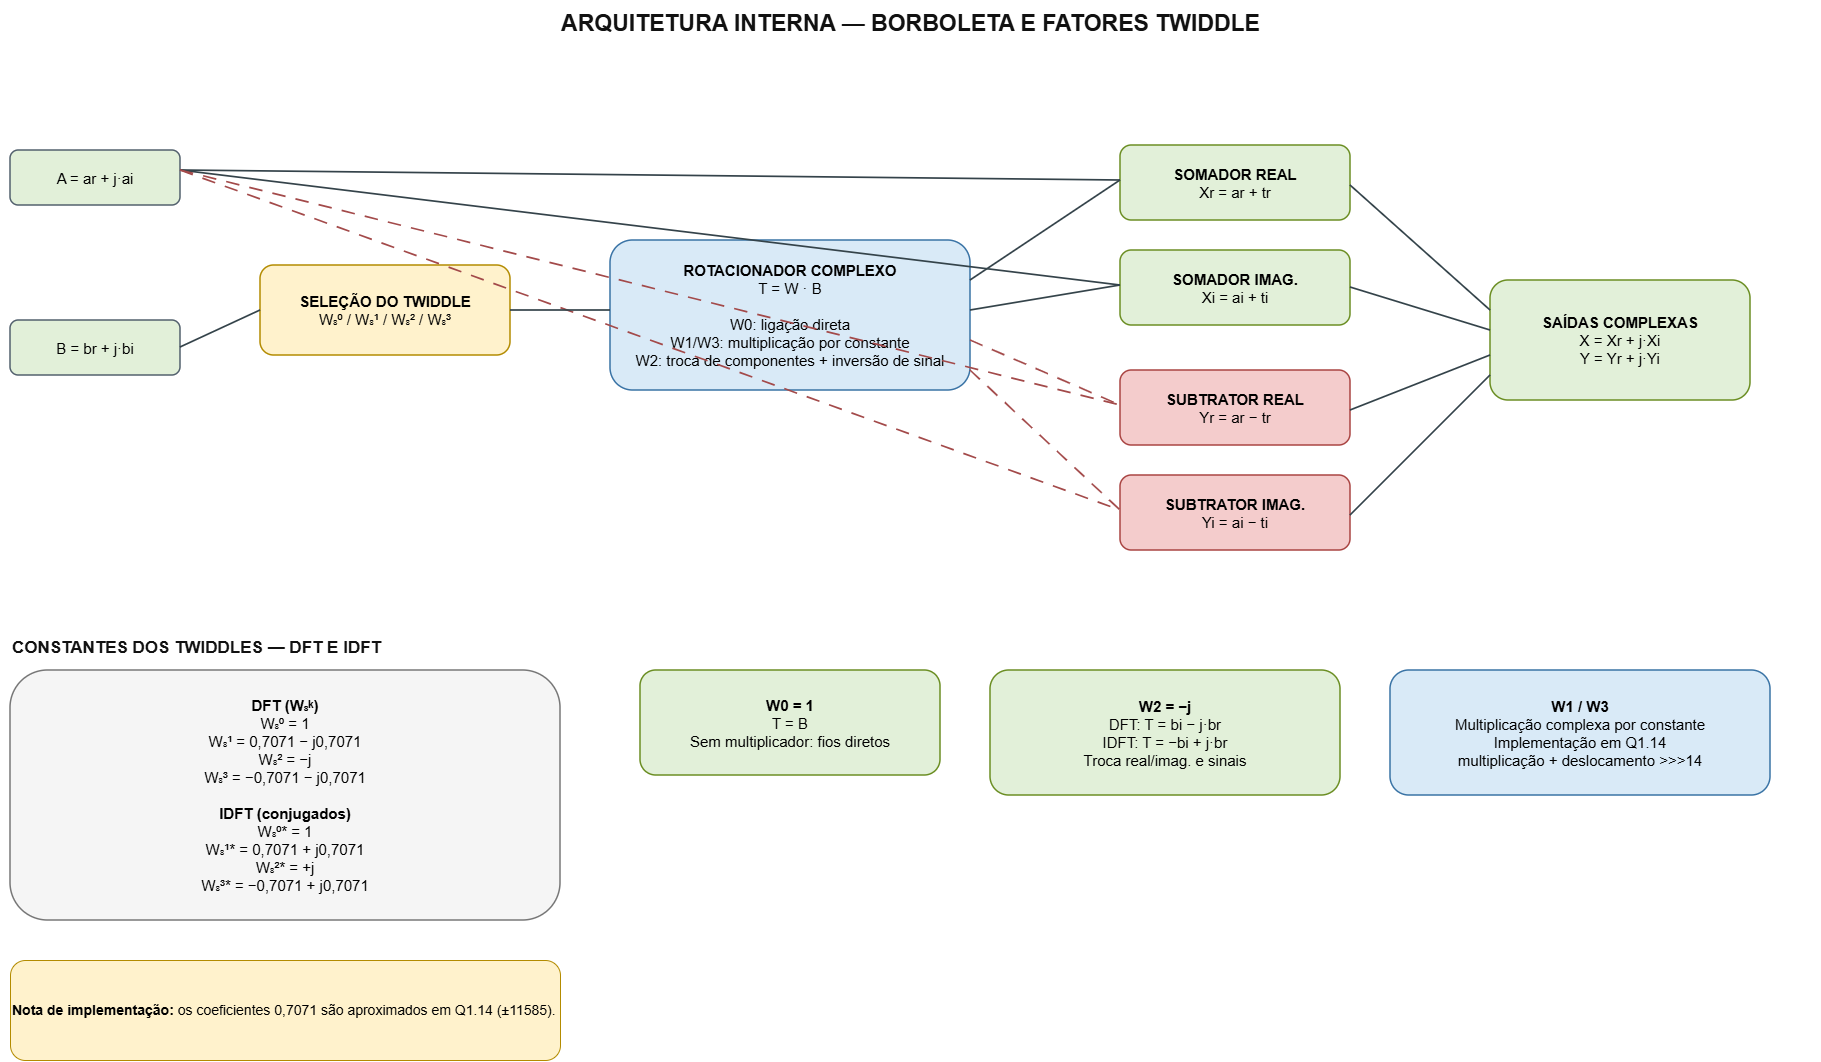

The diagram above was exported from draw.io. Its source (the exported page's mxGraphModel, read from the mxfile embedded in the PNG):
<mxGraphModel dx="2946" dy="1635" grid="1" gridSize="10" guides="1" tooltips="1" connect="1" arrows="0" fold="1" page="1" pageScale="1" pageWidth="1900" pageHeight="1200" math="0" shadow="0">
  <root>
    <mxCell id="0" />
    <mxCell id="1" parent="0" />
    <mxCell id="title" parent="1" style="text;html=1;align=center;verticalAlign=middle;fontSize=23;fontColor=#111111;" value="&lt;b&gt;ARQUITETURA INTERNA — BORBOLETA E FATORES TWIDDLE&lt;/b&gt;" vertex="1">
      <mxGeometry height="45" width="1820" x="40" y="20" as="geometry" />
    </mxCell>
    <mxCell id="inA" parent="1" style="rounded=1;whiteSpace=wrap;html=1;fillColor=#e2f0d9;strokeColor=#52606d;strokeWidth=1.5;fontSize=15;align=center;verticalAlign=middle;" value="A = ar + j·ai" vertex="1">
      <mxGeometry height="55" width="170" x="50" y="170" as="geometry" />
    </mxCell>
    <mxCell id="inB" parent="1" style="rounded=1;whiteSpace=wrap;html=1;fillColor=#e2f0d9;strokeColor=#52606d;strokeWidth=1.5;fontSize=15;align=center;verticalAlign=middle;" value="B = br + j·bi" vertex="1">
      <mxGeometry height="55" width="170" x="50" y="340" as="geometry" />
    </mxCell>
    <mxCell id="twsel" parent="1" style="rounded=1;whiteSpace=wrap;html=1;fillColor=#fff2cc;strokeColor=#b38b00;strokeWidth=1.5;fontSize=15;align=center;verticalAlign=middle;" value="&lt;b&gt;SELEÇÃO DO TWIDDLE&lt;/b&gt;&lt;br&gt;W₈⁰ / W₈¹ / W₈² / W₈³" vertex="1">
      <mxGeometry height="90" width="250" x="300" y="285" as="geometry" />
    </mxCell>
    <mxCell id="rot" parent="1" style="rounded=1;whiteSpace=wrap;html=1;fillColor=#d9eaf7;strokeColor=#3973a5;strokeWidth=1.5;fontSize=15;align=center;verticalAlign=middle;" value="&lt;b&gt;ROTACIONADOR COMPLEXO&lt;/b&gt;&lt;br&gt;T = W · B&lt;br&gt;&lt;br&gt;W0: ligação direta&lt;br&gt;W1/W3: multiplicação por constante&lt;br&gt;W2: troca de componentes + inversão de sinal" vertex="1">
      <mxGeometry height="150" width="360" x="650" y="260" as="geometry" />
    </mxCell>
    <mxCell id="sumr" parent="1" style="rounded=1;whiteSpace=wrap;html=1;fillColor=#e2f0d9;strokeColor=#6b8e23;strokeWidth=1.5;fontSize=15;align=center;verticalAlign=middle;" value="&lt;b&gt;SOMADOR REAL&lt;/b&gt;&lt;br&gt;Xr = ar + tr" vertex="1">
      <mxGeometry height="75" width="230" x="1160" y="165" as="geometry" />
    </mxCell>
    <mxCell id="sumi" parent="1" style="rounded=1;whiteSpace=wrap;html=1;fillColor=#e2f0d9;strokeColor=#6b8e23;strokeWidth=1.5;fontSize=15;align=center;verticalAlign=middle;" value="&lt;b&gt;SOMADOR IMAG.&lt;/b&gt;&lt;br&gt;Xi = ai + ti" vertex="1">
      <mxGeometry height="75" width="230" x="1160" y="270" as="geometry" />
    </mxCell>
    <mxCell id="subr" parent="1" style="rounded=1;whiteSpace=wrap;html=1;fillColor=#f4cccc;strokeColor=#a94442;strokeWidth=1.5;fontSize=15;align=center;verticalAlign=middle;" value="&lt;b&gt;SUBTRATOR REAL&lt;/b&gt;&lt;br&gt;Yr = ar − tr" vertex="1">
      <mxGeometry height="75" width="230" x="1160" y="390" as="geometry" />
    </mxCell>
    <mxCell id="subi" parent="1" style="rounded=1;whiteSpace=wrap;html=1;fillColor=#f4cccc;strokeColor=#a94442;strokeWidth=1.5;fontSize=15;align=center;verticalAlign=middle;" value="&lt;b&gt;SUBTRATOR IMAG.&lt;/b&gt;&lt;br&gt;Yi = ai − ti" vertex="1">
      <mxGeometry height="75" width="230" x="1160" y="495" as="geometry" />
    </mxCell>
    <mxCell id="outs" parent="1" style="rounded=1;whiteSpace=wrap;html=1;fillColor=#e2f0d9;strokeColor=#6b8e23;strokeWidth=1.5;fontSize=15;align=center;verticalAlign=middle;" value="&lt;b&gt;SAÍDAS COMPLEXAS&lt;/b&gt;&lt;br&gt;X = Xr + j·Xi&lt;br&gt;Y = Yr + j·Yi" vertex="1">
      <mxGeometry height="120" width="260" x="1530" y="300" as="geometry" />
    </mxCell>
    <mxCell id="a_sumr" edge="1" parent="1" style="edgeStyle=none;html=1;rounded=0;strokeColor=#34434a;strokeWidth=1.7;startArrow=none;endArrow=none;fontSize=12;" value="">
      <mxGeometry relative="1" as="geometry">
        <mxPoint x="220" y="190" as="sourcePoint" />
        <mxPoint x="1160" y="200" as="targetPoint" />
      </mxGeometry>
    </mxCell>
    <mxCell id="a_sumi" edge="1" parent="1" style="edgeStyle=none;html=1;rounded=0;strokeColor=#34434a;strokeWidth=1.7;startArrow=none;endArrow=none;fontSize=12;" value="">
      <mxGeometry relative="1" as="geometry">
        <mxPoint x="220" y="190" as="sourcePoint" />
        <mxPoint x="1160" y="305" as="targetPoint" />
      </mxGeometry>
    </mxCell>
    <mxCell id="a_subr" edge="1" parent="1" style="edgeStyle=none;html=1;rounded=0;strokeColor=#a34a4a;strokeWidth=1.7;dashed=1;dashPattern=8 6;startArrow=none;endArrow=none;fontSize=12;" value="">
      <mxGeometry relative="1" as="geometry">
        <mxPoint x="220" y="190" as="sourcePoint" />
        <mxPoint x="1160" y="425" as="targetPoint" />
      </mxGeometry>
    </mxCell>
    <mxCell id="a_subi" edge="1" parent="1" style="edgeStyle=none;html=1;rounded=0;strokeColor=#a34a4a;strokeWidth=1.7;dashed=1;dashPattern=8 6;startArrow=none;endArrow=none;fontSize=12;" value="">
      <mxGeometry relative="1" as="geometry">
        <mxPoint x="220" y="190" as="sourcePoint" />
        <mxPoint x="1160" y="530" as="targetPoint" />
      </mxGeometry>
    </mxCell>
    <mxCell id="b_tw" edge="1" parent="1" style="edgeStyle=none;html=1;rounded=0;strokeColor=#34434a;strokeWidth=1.7;startArrow=none;endArrow=none;fontSize=12;" value="">
      <mxGeometry relative="1" as="geometry">
        <mxPoint x="220" y="367" as="sourcePoint" />
        <mxPoint x="300" y="330" as="targetPoint" />
      </mxGeometry>
    </mxCell>
    <mxCell id="tw_rot" edge="1" parent="1" style="edgeStyle=none;html=1;rounded=0;strokeColor=#34434a;strokeWidth=1.7;startArrow=none;endArrow=none;fontSize=12;" value="">
      <mxGeometry relative="1" as="geometry">
        <mxPoint x="550" y="330" as="sourcePoint" />
        <mxPoint x="650" y="330" as="targetPoint" />
      </mxGeometry>
    </mxCell>
    <mxCell id="rot_sumr" edge="1" parent="1" style="edgeStyle=none;html=1;rounded=0;strokeColor=#34434a;strokeWidth=1.7;startArrow=none;endArrow=none;fontSize=12;" value="">
      <mxGeometry relative="1" as="geometry">
        <mxPoint x="1010" y="300" as="sourcePoint" />
        <mxPoint x="1160" y="200" as="targetPoint" />
      </mxGeometry>
    </mxCell>
    <mxCell id="rot_sumi" edge="1" parent="1" style="edgeStyle=none;html=1;rounded=0;strokeColor=#34434a;strokeWidth=1.7;startArrow=none;endArrow=none;fontSize=12;" value="">
      <mxGeometry relative="1" as="geometry">
        <mxPoint x="1010" y="330" as="sourcePoint" />
        <mxPoint x="1160" y="305" as="targetPoint" />
      </mxGeometry>
    </mxCell>
    <mxCell id="rot_subr" edge="1" parent="1" style="edgeStyle=none;html=1;rounded=0;strokeColor=#a34a4a;strokeWidth=1.7;dashed=1;dashPattern=8 6;startArrow=none;endArrow=none;fontSize=12;" value="">
      <mxGeometry relative="1" as="geometry">
        <mxPoint x="1010" y="360" as="sourcePoint" />
        <mxPoint x="1160" y="425" as="targetPoint" />
      </mxGeometry>
    </mxCell>
    <mxCell id="rot_subi" edge="1" parent="1" style="edgeStyle=none;html=1;rounded=0;strokeColor=#a34a4a;strokeWidth=1.7;dashed=1;dashPattern=8 6;startArrow=none;endArrow=none;fontSize=12;" value="">
      <mxGeometry relative="1" as="geometry">
        <mxPoint x="1010" y="390" as="sourcePoint" />
        <mxPoint x="1160" y="530" as="targetPoint" />
      </mxGeometry>
    </mxCell>
    <mxCell id="sum_out" edge="1" parent="1" style="edgeStyle=none;html=1;rounded=0;strokeColor=#34434a;strokeWidth=1.7;startArrow=none;endArrow=none;fontSize=12;" value="">
      <mxGeometry relative="1" as="geometry">
        <mxPoint x="1390" y="205" as="sourcePoint" />
        <mxPoint x="1530" y="330" as="targetPoint" />
      </mxGeometry>
    </mxCell>
    <mxCell id="sumi_out" edge="1" parent="1" style="edgeStyle=none;html=1;rounded=0;strokeColor=#34434a;strokeWidth=1.7;startArrow=none;endArrow=none;fontSize=12;" value="">
      <mxGeometry relative="1" as="geometry">
        <mxPoint x="1390" y="307" as="sourcePoint" />
        <mxPoint x="1530" y="350" as="targetPoint" />
      </mxGeometry>
    </mxCell>
    <mxCell id="sub_out" edge="1" parent="1" style="edgeStyle=none;html=1;rounded=0;strokeColor=#34434a;strokeWidth=1.7;startArrow=none;endArrow=none;fontSize=12;" value="">
      <mxGeometry relative="1" as="geometry">
        <mxPoint x="1390" y="430" as="sourcePoint" />
        <mxPoint x="1530" y="375" as="targetPoint" />
      </mxGeometry>
    </mxCell>
    <mxCell id="subi_out" edge="1" parent="1" style="edgeStyle=none;html=1;rounded=0;strokeColor=#34434a;strokeWidth=1.7;startArrow=none;endArrow=none;fontSize=12;" value="">
      <mxGeometry relative="1" as="geometry">
        <mxPoint x="1390" y="535" as="sourcePoint" />
        <mxPoint x="1530" y="395" as="targetPoint" />
      </mxGeometry>
    </mxCell>
    <mxCell id="twhead" parent="1" style="text;html=1;align=left;verticalAlign=middle;fontSize=17;fontColor=#111111;" value="&lt;b&gt;CONSTANTES DOS TWIDDLES — DFT E IDFT&lt;/b&gt;" vertex="1">
      <mxGeometry height="35" width="1780" x="50" y="650" as="geometry" />
    </mxCell>
    <mxCell id="twtable" parent="1" style="rounded=1;whiteSpace=wrap;html=1;fillColor=#f5f5f5;strokeColor=#777777;strokeWidth=1.5;fontSize=15;align=center;verticalAlign=middle;" value="&lt;b&gt;DFT (W₈ᵏ)&lt;/b&gt;&lt;br&gt;W₈⁰ = 1&lt;br&gt;W₈¹ = 0,7071 − j0,7071&lt;br&gt;W₈² = −j&lt;br&gt;W₈³ = −0,7071 − j0,7071&lt;br&gt;&lt;br&gt;&lt;b&gt;IDFT (conjugados)&lt;/b&gt;&lt;br&gt;W₈⁰* = 1&lt;br&gt;W₈¹* = 0,7071 + j0,7071&lt;br&gt;W₈²* = +j&lt;br&gt;W₈³* = −0,7071 + j0,7071" vertex="1">
      <mxGeometry height="250" width="550" x="50" y="690" as="geometry" />
    </mxCell>
    <mxCell id="w0" parent="1" style="rounded=1;whiteSpace=wrap;html=1;fillColor=#e2f0d9;strokeColor=#6b8e23;strokeWidth=1.5;fontSize=15;align=center;verticalAlign=middle;" value="&lt;b&gt;W0 = 1&lt;/b&gt;&lt;br&gt;T = B&lt;br&gt;Sem multiplicador: fios diretos" vertex="1">
      <mxGeometry height="105" width="300" x="680" y="690" as="geometry" />
    </mxCell>
    <mxCell id="w2" parent="1" style="rounded=1;whiteSpace=wrap;html=1;fillColor=#e2f0d9;strokeColor=#6b8e23;strokeWidth=1.5;fontSize=15;align=center;verticalAlign=middle;" value="&lt;b&gt;W2 = −j&lt;/b&gt;&lt;br&gt;DFT: T = bi − j·br&lt;br&gt;IDFT: T = −bi + j·br&lt;br&gt;Troca real/imag. e sinais" vertex="1">
      <mxGeometry height="125" width="350" x="1030" y="690" as="geometry" />
    </mxCell>
    <mxCell id="w13" parent="1" style="rounded=1;whiteSpace=wrap;html=1;fillColor=#d9eaf7;strokeColor=#3973a5;strokeWidth=1.5;fontSize=15;align=center;verticalAlign=middle;" value="&lt;b&gt;W1 / W3&lt;/b&gt;&lt;br&gt;Multiplicação complexa por constante&lt;br&gt;Implementação em Q1.14&lt;br&gt;multiplicação + deslocamento &gt;&gt;&gt;14" vertex="1">
      <mxGeometry height="125" width="380" x="1430" y="690" as="geometry" />
    </mxCell>
    <mxCell id="qnote" parent="1" style="rounded=1;whiteSpace=wrap;html=1;fillColor=#fff2cc;strokeColor=#b38b00;fontSize=14;align=left;verticalAlign=middle;" value="&lt;b&gt;Nota de implementação:&lt;/b&gt; os coeficientes 0,7071 são aproximados em Q1.14 (±11585)." vertex="1">
      <mxGeometry height="100" width="550" x="50" y="980" as="geometry" />
    </mxCell>
  </root>
</mxGraphModel>